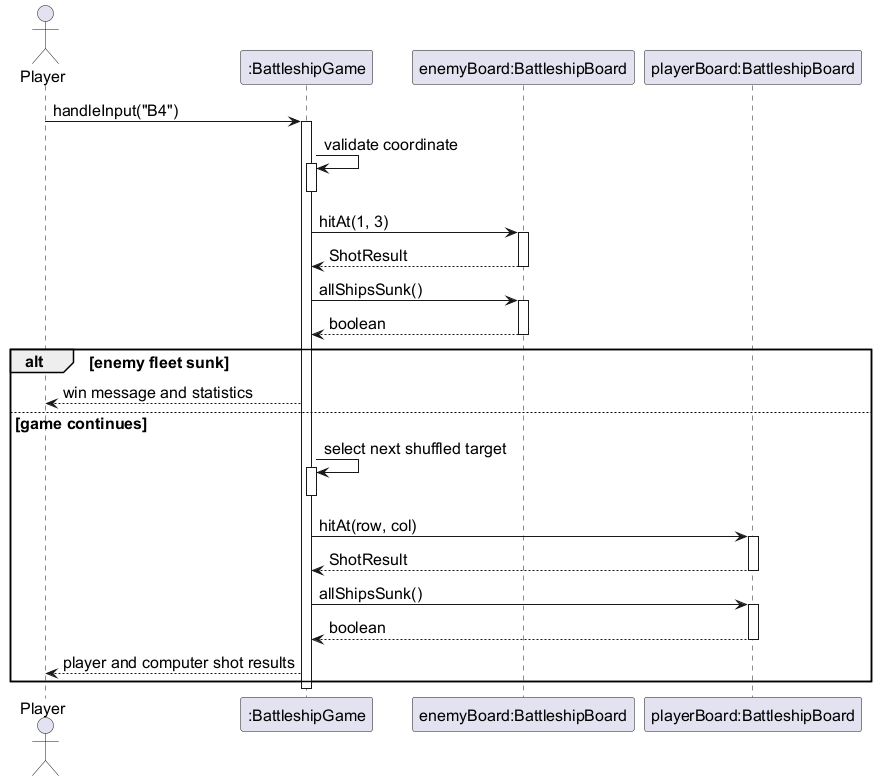

The diagram above was rendered by PlantUML. Its source (embedded in the PNG):
@startuml
!include style.iuml

actor Player
participant ":BattleshipGame" as Game
participant "enemyBoard:BattleshipBoard" as Enemy
participant "playerBoard:BattleshipBoard" as Own

Player -> Game : handleInput("B4")
activate Game

Game -> Game : validate coordinate
activate Game
deactivate Game

Game -> Enemy : hitAt(1, 3)
activate Enemy
Enemy --> Game : ShotResult
deactivate Enemy

Game -> Enemy : allShipsSunk()
activate Enemy
Enemy --> Game : boolean
deactivate Enemy

alt enemy fleet sunk
  Game --> Player : win message and statistics
else game continues
  Game -> Game : select next shuffled target
  activate Game
  deactivate Game

  Game -> Own : hitAt(row, col)
  activate Own
  Own --> Game : ShotResult
  deactivate Own

  Game -> Own : allShipsSunk()
  activate Own
  Own --> Game : boolean
  deactivate Own

  Game --> Player : player and computer shot results
end
deactivate Game
@enduml